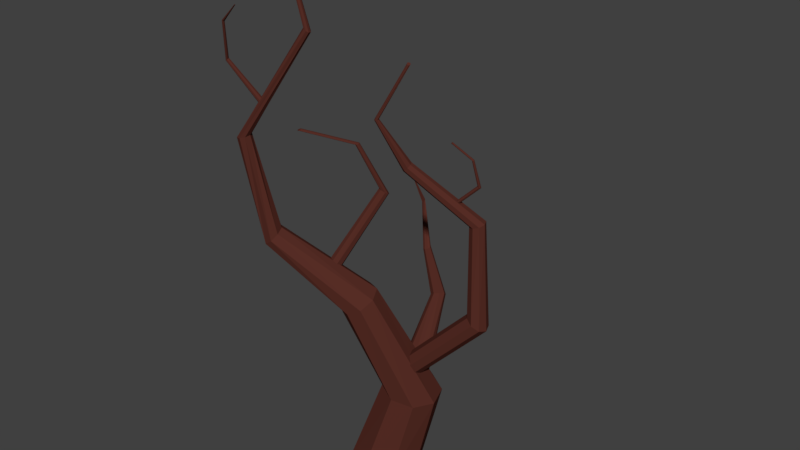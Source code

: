# Source: tree.blend  (saved by Blender 2.79.0; exported with 4.5.12 LTS)
import bpy
from mathutils import Matrix  # noqa: F401  (used for matrix-valued properties, if any)

bpy.ops.wm.read_factory_settings(use_empty=True)
scene = bpy.context.scene
scene.name = 'Scene'

# ---- collections
col_collection_1 = bpy.data.collections.new('Collection 1'); scene.collection.children.link(col_collection_1)

# ---- materials (node trees are filled in below, after node groups)
mat_brown = bpy.data.materials.new('brown')
mat_brown.alpha_threshold = 0.0
mat_brown.use_transparent_shadow = False
mat_brown.diffuse_color = (0.09463, 0.02649, 0.0189, 1.0)
mat_brown.roughness = 0.5
mat_brown.specular_intensity = 0.0

# ---- material node trees

# ---- world
world_world = bpy.data.worlds.new('World'); scene.world = world_world
world_world.color = (0.05088, 0.05088, 0.05088)
world_world.use_sun_shadow = False
world_world.sun_shadow_jitter_overblur = 0.0
world_world.cycles.sampling_method = 'MANUAL'

# ---- meshes
me_cylinder = bpy.data.meshes.new('Cylinder')
me_cylinder.from_pydata([(4.439e-09, 1.085, -0.3138), (-0.01455, 1.085, 0.3137), (0.7673, 0.7673, -0.3138), (0.7563, 0.7775, 0.3461), (1.085, -4.807e-08, -0.3138), (1.084, 0.01454, 0.3595), (0.7673, -0.7673, -0.3138), (0.7768, -0.7569, 0.3462), (-9.042e-08, -1.085, -0.3138), (0.01455, -1.085, 0.3138), (-0.7673, -0.7673, -0.3138), (-0.7563, -0.7775, 0.2815), (-1.085, 1.231e-08, -0.3138), (-1.084, -0.01454, 0.2681), (-0.7673, 0.7673, -0.3138), (-0.7768, 0.7569, 0.2814), (1.388, 0.9087, 2.924), (0.8095, 1.2, 3.036), (1.591, 0.2863, 2.869), (1.301, -0.3024, 2.903), (0.6872, -0.5125, 3.006), (0.109, -0.2209, 3.118), (-0.09474, 0.4015, 3.173), (0.1954, 0.9901, 3.139), (-0.02684, -0.2408, 6.228), (-0.4265, -0.0503, 6.177), (0.1573, -0.626, 6.1), (0.01815, -0.9802, 5.868), (-0.3629, -1.096, 5.668), (-0.7626, -0.9054, 5.617), (-0.9467, -0.5202, 5.745), (-0.8075, -0.166, 5.977), (-2.263, -1.54, 7.87), (-2.461, -1.378, 7.831), (-2.193, -1.771, 7.775), (-2.293, -1.935, 7.601), (-2.504, -1.937, 7.451), (-2.702, -1.775, 7.412), (-2.772, -1.544, 7.507), (-2.672, -1.38, 7.681), (-2.804, -1.897, 10.58), (-2.95, -1.854, 10.56), (-2.728, -2.031, 10.58), (-2.768, -2.177, 10.55), (-2.899, -2.25, 10.51), (-3.046, -2.207, 10.49), (-3.121, -2.072, 10.5), (-3.082, -1.926, 10.53), (-1.044, -1.389, 13.53), (-1.112, -1.391, 13.58), (-0.9901, -1.444, 13.51), (-0.982, -1.524, 13.52), (-1.024, -1.582, 13.56), (-1.092, -1.584, 13.6), (-1.146, -1.528, 13.63), (-1.154, -1.448, 13.62), (-1.853, -1.41, 15.79), (-1.877, -1.401, 15.78), (-1.842, -1.435, 15.79), (-1.85, -1.462, 15.79), (-1.873, -1.475, 15.78), (-1.897, -1.466, 15.77), (-1.908, -1.441, 15.76), (-1.899, -1.414, 15.76), (0.7994, 0.5313, 3.847), (2.744, 0.9358, 5.848), (1.005, 0.4326, 3.727), (2.95, 0.8371, 5.727), (1.099, 0.1952, 3.692), (3.044, 0.5997, 5.693), (1.027, -0.04188, 3.763), (2.972, 0.3626, 5.764), (0.831, -0.1398, 3.899), (2.776, 0.2647, 5.899), (0.6255, -0.04116, 4.02), (2.57, 0.3633, 6.02), (0.5311, 0.1962, 4.054), (2.476, 0.6008, 6.055), (0.6031, 0.4334, 3.983), (2.548, 0.8379, 5.983), (2.724, 0.8569, 8.745), (2.563, 0.9253, 8.723), (2.796, 0.6966, 8.727), (2.735, 0.5382, 8.678), (2.579, 0.4745, 8.627), (2.418, 0.5429, 8.605), (2.347, 0.7032, 8.623), (2.407, 0.8616, 8.672), (1.078, -0.1374, 10.25), (0.9869, -0.07741, 10.2), (1.128, -0.2447, 10.23), (1.107, -0.3364, 10.16), (1.028, -0.3588, 10.07), (0.9364, -0.2988, 10.02), (0.8868, -0.1915, 10.04), (0.9077, -0.09981, 10.11), (0.5654, -0.7835, 11.49), (0.5201, -0.774, 11.49), (0.5912, -0.821, 11.48), (0.5825, -0.8645, 11.47), (0.5442, -0.8885, 11.46), (0.4989, -0.879, 11.46), (0.4731, -0.8416, 11.47), (0.4819, -0.7981, 11.48), (1.318, -0.507, 13.0), (1.289, -0.5213, 13.01), (1.345, -0.5182, 12.98), (1.352, -0.5484, 12.96), (1.336, -0.5799, 12.96), (1.306, -0.5943, 12.97), (1.28, -0.5831, 12.99), (1.273, -0.5529, 13.01), (-2.401, -1.777, 11.54), (-3.161, -2.19, 12.59), (-2.349, -1.81, 11.57), (-3.129, -2.21, 12.61), (-2.323, -1.87, 11.56), (-3.114, -2.246, 12.6), (-2.339, -1.923, 11.52), (-3.124, -2.278, 12.58), (-2.388, -1.937, 11.48), (-3.153, -2.287, 12.55), (-2.441, -1.904, 11.46), (-3.185, -2.267, 12.54), (-2.467, -1.844, 11.47), (-3.201, -2.23, 12.55), (-2.45, -1.791, 11.5), (-3.191, -2.199, 12.57), (-2.831, -2.517, 13.68), (-2.852, -2.502, 13.69), (-2.827, -2.544, 13.68), (-2.843, -2.566, 13.68), (-2.869, -2.57, 13.69), (-2.89, -2.555, 13.7), (-2.893, -2.528, 13.7), (-2.878, -2.506, 13.7), (-2.243, -2.661, 14.22), (-2.252, -2.655, 14.22), (-2.242, -2.672, 14.22), (-2.248, -2.681, 14.22), (-2.259, -2.683, 14.22), (-2.267, -2.676, 14.22), (-2.269, -2.665, 14.23), (-2.262, -2.657, 14.22), (-0.5648, -0.2524, 10.38), (-0.5325, -0.2872, 10.38), (-1.139, -0.5592, 6.703), (-0.1815, 0.4084, 8.873), (-1.009, -0.6259, 6.677), (-0.0912, 0.362, 8.855), (-0.9495, -0.7568, 6.713), (-0.04975, 0.2709, 8.88), (-0.9951, -0.8753, 6.789), (-0.08142, 0.1885, 8.933), (-1.119, -0.9118, 6.862), (-0.1845, 0.1233, 9.003), (-1.249, -0.8452, 6.888), (-0.2748, 0.1697, 9.021), (-1.308, -0.7143, 6.852), (-0.2994, 0.3005, 8.977), (-1.263, -0.5958, 6.776), (-0.2677, 0.3829, 8.924), (-0.5318, -0.334, 10.37), (-0.5632, -0.3654, 10.35), (-0.6082, -0.3631, 10.34), (-0.6405, -0.3283, 10.33), (-0.6411, -0.2815, 10.34), (-0.6098, -0.2501, 10.36), (-1.819, -1.081, 10.7), (-1.864, -1.078, 10.69), (-1.896, -1.11, 10.67), (-1.895, -1.157, 10.66), (-1.863, -1.191, 10.67), (-1.818, -1.194, 10.68), (-1.786, -1.162, 10.7), (-1.787, -1.116, 10.71), (-0.7758, 2.843, 6.039), (-0.6989, 2.879, 6.07), (0.3441, 0.382, 1.746), (-0.4048, 2.93, 4.439), (0.7384, 0.4582, 1.821), (-0.2533, 3.008, 4.468), (1.004, 0.3488, 2.111), (-0.1115, 2.969, 4.559), (0.985, 0.1178, 2.447), (-0.06247, 2.837, 4.658), (0.6928, -0.09933, 2.633), (-0.1349, 2.688, 4.708), (0.2985, -0.1755, 2.558), (-0.2863, 2.61, 4.679), (0.03309, -0.06611, 2.268), (-0.4281, 2.649, 4.588), (0.05197, 0.1648, 1.931), (-0.4772, 2.781, 4.489), (-0.615, 2.849, 6.084), (-0.5732, 2.77, 6.072), (-0.598, 2.688, 6.043), (-0.6749, 2.652, 6.012), (-0.7588, 2.682, 5.998), (-0.8006, 2.762, 6.009), (-1.486, 3.583, 7.077), (-1.508, 3.561, 7.031), (-1.492, 3.523, 6.995), (-1.448, 3.491, 6.989), (-1.401, 3.483, 7.017), (-1.379, 3.505, 7.063), (-1.395, 3.544, 7.099), (-1.439, 3.576, 7.105), (-2.396, 4.274, 7.212), (-2.403, 4.267, 7.197), (-2.398, 4.255, 7.186), (-2.384, 4.245, 7.184), (-2.369, 4.243, 7.193), (-2.362, 4.25, 7.207), (-2.367, 4.262, 7.218), (-2.381, 4.272, 7.22), (2.132, 0.4473, 9.227), (2.731, 0.565, 9.81), (2.159, 0.4174, 9.218), (2.758, 0.5351, 9.8), (2.16, 0.3761, 9.222), (2.759, 0.4938, 9.805), (2.135, 0.3475, 9.238), (2.734, 0.4653, 9.821), (2.097, 0.3485, 9.256), (2.696, 0.4662, 9.838), (2.07, 0.3784, 9.265), (2.669, 0.4961, 9.847), (2.069, 0.4197, 9.261), (2.668, 0.5375, 9.843), (2.094, 0.4483, 9.245), (2.693, 0.566, 9.827), (2.668, 0.3256, 10.6), (2.653, 0.3465, 10.6), (2.665, 0.3013, 10.59), (2.645, 0.2878, 10.58), (2.621, 0.2931, 10.58), (2.606, 0.314, 10.58), (2.609, 0.3383, 10.59), (2.628, 0.3517, 10.6), (2.173, 0.09098, 11.01), (2.163, 0.1074, 11.01), (2.171, 0.07425, 11.0), (2.159, 0.06697, 10.99), (2.144, 0.07342, 10.98), (2.134, 0.08981, 10.98), (2.135, 0.1065, 10.99), (2.148, 0.1138, 11.0)], [], [(0, 1, 3, 2), (2, 3, 5, 4), (4, 5, 7, 6), (6, 7, 9, 8), (8, 9, 11, 10), (10, 11, 13, 12), (5, 3, 16, 18), (12, 13, 15, 14), (14, 15, 1, 0), (0, 2, 4, 6, 8, 10, 12, 14), (20, 19, 27, 28), (11, 9, 20, 21), (1, 15, 23, 17), (3, 1, 17, 16), (7, 5, 18, 19), (13, 11, 21, 22), (9, 7, 19, 20), (15, 13, 22, 23), (25, 31, 39, 33), (18, 16, 24, 26), (23, 22, 30, 31), (21, 20, 28, 29), (19, 18, 26, 27), (16, 17, 25, 24), (17, 23, 31, 25), (22, 21, 29, 30), (37, 36, 44, 45), (30, 29, 37, 38), (28, 27, 35, 36), (26, 24, 32, 34), (31, 30, 38, 39), (29, 28, 36, 37), (27, 26, 34, 35), (24, 25, 33, 32), (47, 46, 54, 55), (35, 34, 42, 43), (32, 33, 41, 40), (33, 39, 47, 41), (38, 37, 45, 46), (36, 35, 43, 44), (34, 32, 40, 42), (39, 38, 46, 47), (54, 53, 61, 62), (45, 44, 52, 53), (43, 42, 50, 51), (40, 41, 49, 48), (41, 47, 55, 49), (46, 45, 53, 54), (44, 43, 51, 52), (42, 40, 48, 50), (56, 57, 63, 62, 61, 60, 59, 58), (52, 51, 59, 60), (50, 48, 56, 58), (55, 54, 62, 63), (53, 52, 60, 61), (51, 50, 58, 59), (48, 49, 57, 56), (49, 55, 63, 57), (64, 65, 67, 66), (66, 67, 69, 68), (68, 69, 71, 70), (70, 71, 73, 72), (72, 73, 75, 74), (74, 75, 77, 76), (77, 75, 85, 86), (76, 77, 79, 78), (78, 79, 65, 64), (64, 66, 68, 70, 72, 74, 76, 78), (85, 84, 92, 93), (73, 71, 83, 84), (79, 77, 86, 87), (69, 67, 80, 82), (75, 73, 84, 85), (65, 79, 87, 81), (67, 65, 81, 80), (71, 69, 82, 83), (95, 94, 102, 103), (83, 82, 90, 91), (80, 81, 89, 88), (81, 87, 95, 89), (86, 85, 93, 94), (84, 83, 91, 92), (82, 80, 88, 90), (87, 86, 94, 95), (102, 101, 109, 110), (93, 92, 100, 101), (91, 90, 98, 99), (88, 89, 97, 96), (89, 95, 103, 97), (94, 93, 101, 102), (92, 91, 99, 100), (90, 88, 96, 98), (104, 105, 111, 110, 109, 108, 107, 106), (100, 99, 107, 108), (98, 96, 104, 106), (103, 102, 110, 111), (101, 100, 108, 109), (99, 98, 106, 107), (96, 97, 105, 104), (97, 103, 111, 105), (112, 113, 115, 114), (114, 115, 117, 116), (116, 117, 119, 118), (118, 119, 121, 120), (120, 121, 123, 122), (122, 123, 125, 124), (123, 121, 132, 133), (124, 125, 127, 126), (126, 127, 113, 112), (112, 114, 116, 118, 120, 122, 124, 126), (130, 128, 136, 138), (113, 127, 135, 129), (115, 113, 129, 128), (119, 117, 130, 131), (125, 123, 133, 134), (121, 119, 131, 132), (127, 125, 134, 135), (117, 115, 128, 130), (136, 137, 143, 142, 141, 140, 139, 138), (135, 134, 142, 143), (133, 132, 140, 141), (131, 130, 138, 139), (128, 129, 137, 136), (129, 135, 143, 137), (134, 133, 141, 142), (132, 131, 139, 140), (162, 145, 175, 174), (147, 161, 167, 144), (146, 147, 149, 148), (167, 166, 170, 169), (155, 153, 163, 164), (148, 149, 151, 150), (144, 167, 169, 168), (161, 159, 166, 167), (150, 151, 153, 152), (163, 162, 174, 173), (153, 151, 162, 163), (152, 153, 155, 154), (164, 163, 173, 172), (149, 147, 144, 145), (154, 155, 157, 156), (175, 168, 169, 170, 171, 172, 173, 174), (159, 157, 165, 166), (156, 157, 159, 158), (151, 149, 145, 162), (145, 144, 168, 175), (158, 159, 161, 160), (166, 165, 171, 170), (157, 155, 164, 165), (160, 161, 147, 146), (146, 148, 150, 152, 154, 156, 158, 160), (165, 164, 172, 171), (196, 195, 205, 204), (185, 183, 194, 195), (178, 179, 181, 180), (195, 194, 206, 205), (181, 179, 176, 177), (180, 181, 183, 182), (197, 196, 204, 203), (191, 189, 197, 198), (182, 183, 185, 184), (199, 198, 202, 201), (183, 181, 177, 194), (184, 185, 187, 186), (194, 177, 207, 206), (189, 187, 196, 197), (186, 187, 189, 188), (205, 206, 214, 213), (179, 193, 199, 176), (188, 189, 191, 190), (187, 185, 195, 196), (198, 197, 203, 202), (190, 191, 193, 192), (177, 176, 200, 207), (193, 191, 198, 199), (192, 193, 179, 178), (178, 180, 182, 184, 186, 188, 190, 192), (176, 199, 201, 200), (215, 208, 209, 210, 211, 212, 213, 214), (203, 204, 212, 211), (201, 202, 210, 209), (206, 207, 215, 214), (204, 205, 213, 212), (202, 203, 211, 210), (200, 201, 209, 208), (207, 200, 208, 215), (216, 217, 219, 218), (218, 219, 221, 220), (220, 221, 223, 222), (222, 223, 225, 224), (224, 225, 227, 226), (226, 227, 229, 228), (229, 227, 237, 238), (228, 229, 231, 230), (230, 231, 217, 216), (216, 218, 220, 222, 224, 226, 228, 230), (237, 236, 244, 245), (225, 223, 235, 236), (231, 229, 238, 239), (221, 219, 232, 234), (227, 225, 236, 237), (217, 231, 239, 233), (219, 217, 233, 232), (223, 221, 234, 235), (240, 241, 247, 246, 245, 244, 243, 242), (235, 234, 242, 243), (232, 233, 241, 240), (233, 239, 247, 241), (238, 237, 245, 246), (236, 235, 243, 244), (234, 232, 240, 242), (239, 238, 246, 247)])
me_cylinder.materials.append(mat_brown)
me_cylinder.use_remesh_preserve_volume = False
me_cylinder.use_remesh_preserve_attributes = False
me_cylinder.use_mirror_vertex_groups = False
me_cylinder.update()

# ---- objects
ob_cylinder = bpy.data.objects.new('Cylinder', me_cylinder)

# ---- transforms, parenting, visibility, modifiers, constraints
ob_cylinder.location = (0.0, 0.0, 0.0)
ob_cylinder.lineart.crease_threshold = 0.0

# ---- collection membership
col_collection_1.objects.link(ob_cylinder)

# ---- scene / render settings (as saved in the file)
scene.frame_start = 1; scene.frame_end = 250; scene.frame_set(1)
scene.render.engine = 'BLENDER_EEVEE_NEXT'
scene.render.resolution_percentage = 50
scene.render.dither_intensity = 0.0
scene.cycles.use_denoising = False
scene.cycles.samples = 128
scene.cycles.sampling_pattern = 'TABULATED_SOBOL'
scene.cycles.use_adaptive_sampling = False
scene.cycles.use_light_tree = False
scene.cycles.blur_glossy = 0.0
scene.cycles.sample_clamp_indirect = 0.0
scene.view_settings.view_transform = 'Standard'
bpy.context.view_layer.update()

# ---- added for rendering (the .blend has no active camera and no usable light): camera, sun
cam_auto = bpy.data.cameras.new('AutoCamera')
cam_auto.lens = 50.0
cam_auto.sensor_width = 36.0
cam_auto.clip_end = 1000.0
ob_auto_camera = bpy.data.objects.new('AutoCamera', cam_auto)
scene.collection.objects.link(ob_auto_camera)
ob_auto_camera.location = (17.1536, -19.8826, 21.526)
ob_auto_camera.rotation_euler = (1.09748, -7.21219e-08, 0.694738)
scene.camera = ob_auto_camera
light_auto_sun = bpy.data.lights.new('AutoSun', 'SUN')
light_auto_sun.energy = 3.0
light_auto_sun.angle = 0.0523599
ob_auto_sun = bpy.data.objects.new('AutoSun', light_auto_sun)
scene.collection.objects.link(ob_auto_sun)
ob_auto_sun.rotation_euler = (0.872665, 0.174533, 0.523599)
bpy.context.view_layer.update()
